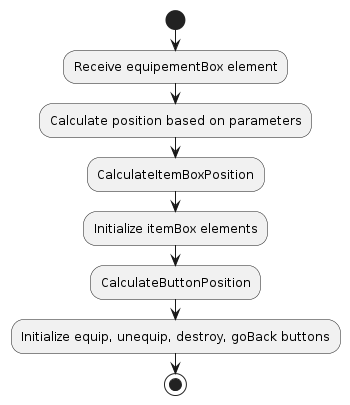

The diagram above was rendered by PlantUML. Its source (embedded in the PNG):
@startuml
start
:Receive equipementBox element;
:Calculate position based on parameters;
:CalculateItemBoxPosition;
:Initialize itemBox elements;
:CalculateButtonPosition;
:Initialize equip, unequip, destroy, goBack buttons;
stop
@enduml